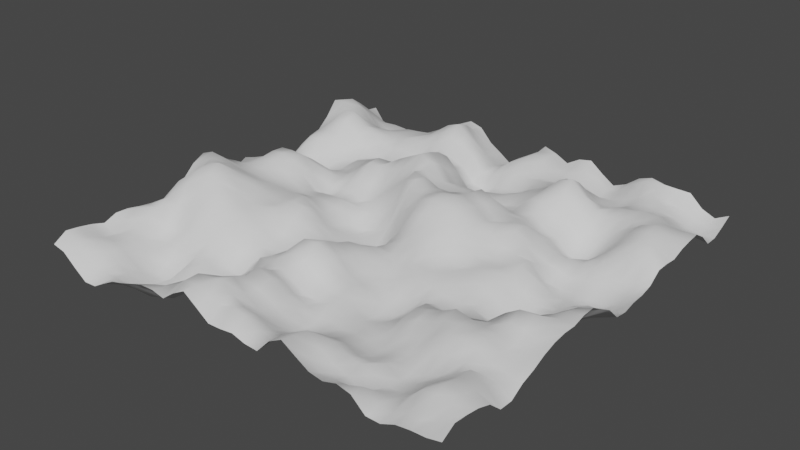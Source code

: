 # Source: TerrainGenerator.blend  (saved by Blender 3.0.42; exported with 4.5.12 LTS)
import bpy
from mathutils import Matrix  # noqa: F401  (used for matrix-valued properties, if any)

bpy.ops.wm.read_factory_settings(use_empty=True)
scene = bpy.context.scene
scene.name = 'Scene'

# ---- collections
col_collection = bpy.data.collections.new('Collection'); scene.collection.children.link(col_collection)

# ---- node groups
ng_terrain = bpy.data.node_groups.new('Terrain', 'GeometryNodeTree')
_s = ng_terrain.interface.new_socket(name='Geometry', in_out='OUTPUT', socket_type='NodeSocketGeometry')
_s = ng_terrain.interface.new_socket(name='Geometry', in_out='INPUT', socket_type='NodeSocketGeometry')
ng_terrain.is_modifier = True
_N = ng_terrain.nodes; _L = ng_terrain.links
n0 = _N.new('NodeGroupInput'); n0.name = 'Group Input'; n0.location = (-340, 0)
n1 = _N.new('GeometryNodeSubdivideMesh'); n1.name = 'Subdivide Mesh'; n1.location = (-122, 13)
n1.inputs[1].default_value = 5
n2 = _N.new('ShaderNodeMapRange'); n2.name = 'Map Range'; n2.location = (-137, -138)
n2.clamp = False
n3 = _N.new('ShaderNodeCombineXYZ'); n3.name = 'Combine XYZ'; n3.location = (59, -135)
n4 = _N.new('NodeGroupOutput'); n4.name = 'Group Output'; n4.location = (692, 13)
n5 = _N.new('GeometryNodeSetPosition'); n5.name = 'Set Position'; n5.location = (252, 18)
n6 = _N.new('GeometryNodeSetShadeSmooth'); n6.name = 'Set Shade Smooth'; n6.location = (472, 27)
n7 = _N.new('ShaderNodeTexNoise'); n7.name = 'Noise Texture'; n7.location = (-352, -133)
n7.noise_dimensions = '4D'
n7.inputs[2].default_value = 2.0
n7.inputs[3].default_value = 15.0
_L.new(n0.outputs[0], n1.inputs[0])
_L.new(n5.outputs[0], n6.inputs[0])
_L.new(n1.outputs[0], n5.inputs[0])
_L.new(n3.outputs[0], n5.inputs[3])
_L.new(n7.outputs[0], n2.inputs[0])
_L.new(n2.outputs[0], n3.inputs[2])
_L.new(n6.outputs[0], n4.inputs[0])
n4.is_active_output = True

# ---- world
world_world = bpy.data.worlds.new('World'); scene.world = world_world
world_world.use_nodes = True; world_world.node_tree.nodes.clear()
_N = world_world.node_tree.nodes; _L = world_world.node_tree.links
n0 = _N.new('ShaderNodeOutputWorld'); n0.name = 'World Output'; n0.location = (300, 300)
n1 = _N.new('ShaderNodeBackground'); n1.name = 'Background'; n1.location = (10, 300)
n1.inputs[0].default_value = (0.05088, 0.05088, 0.05088, 1.0)
_L.new(n1.outputs[0], n0.inputs[0])
n0.is_active_output = True
world_world.color = (0.05088, 0.05088, 0.05088)
world_world.use_sun_shadow = False
world_world.sun_shadow_jitter_overblur = 0.0

# ---- meshes
me_plane = bpy.data.meshes.new('Plane')
me_plane.from_pydata([(-1.0, -1.0, 0.0), (1.0, -1.0, 0.0), (-1.0, 1.0, 0.0), (1.0, 1.0, 0.0)], [], [(0, 1, 3, 2)])
_uv = me_plane.uv_layers.new(name='UVMap')
_uv.uv.foreach_set('vector', [0.0, 0.0, 1.0, 0.0, 1.0, 1.0, 0.0, 1.0])
me_plane.use_remesh_fix_poles = True
me_plane.use_remesh_preserve_attributes = False
me_plane.update()

# ---- objects
ob_plane = bpy.data.objects.new('Plane', me_plane)
ob_empty = bpy.data.objects.new('Empty', None)

# ---- transforms, parenting, visibility, modifiers, constraints
ob_plane.location = (0.0, 0.0, 0.0)
ob_plane.scale = (10.0, 10.0, 10.0)
_m = ob_plane.modifiers.new('GeometryNodes', 'NODES')
_m.node_group = ng_terrain
ob_empty.location = (0.0, 0.0, 0.0)

# ---- collection membership
col_collection.objects.link(ob_plane)
col_collection.objects.link(ob_empty)

# ---- scene / render settings (as saved in the file)
scene.frame_start = 1; scene.frame_end = 250; scene.frame_set(1)
scene.render.engine = 'BLENDER_EEVEE_NEXT'
scene.cycles.sampling_pattern = 'TABULATED_SOBOL'
scene.cycles.use_light_tree = False
scene.view_settings.view_transform = 'Filmic'
bpy.context.view_layer.update()

# ---- added for rendering (the .blend has no active camera and no usable light): camera, sun
cam_auto = bpy.data.cameras.new('AutoCamera')
cam_auto.lens = 50.0
cam_auto.sensor_width = 36.0
cam_auto.clip_end = 1000.0
ob_auto_camera = bpy.data.objects.new('AutoCamera', cam_auto)
scene.collection.objects.link(ob_auto_camera)
ob_auto_camera.location = (26.3717, -31.646, 26.322)
ob_auto_camera.rotation_euler = (1.09748, -7.21219e-08, 0.694738)
scene.camera = ob_auto_camera
light_auto_sun = bpy.data.lights.new('AutoSun', 'SUN')
light_auto_sun.energy = 3.0
light_auto_sun.angle = 0.0523599
ob_auto_sun = bpy.data.objects.new('AutoSun', light_auto_sun)
scene.collection.objects.link(ob_auto_sun)
ob_auto_sun.rotation_euler = (0.872665, 0.174533, 0.523599)
bpy.context.view_layer.update()
